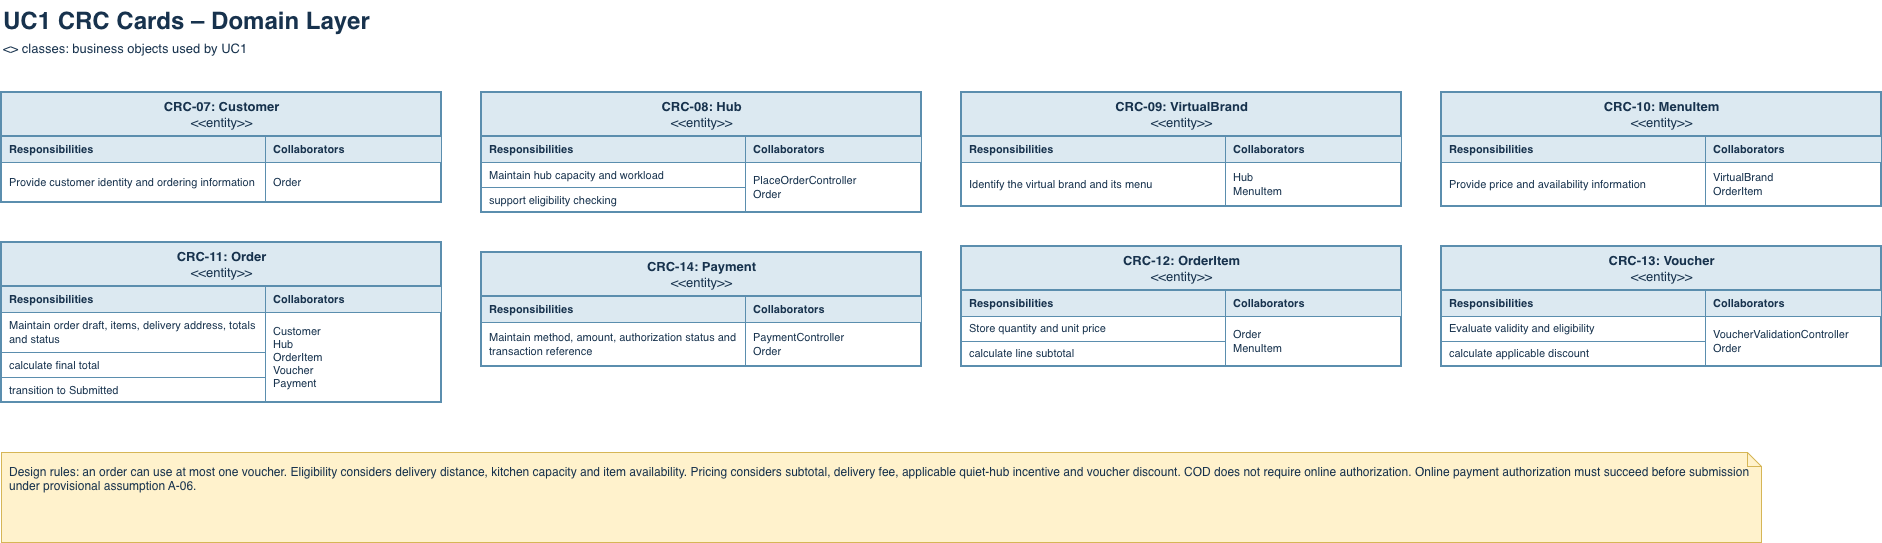

The diagram above was exported from draw.io. Its source (the exported page's mxGraphModel, read from the mxfile embedded in the PNG):
<mxGraphModel dx="1935" dy="895" grid="1" gridSize="10" guides="1" tooltips="1" connect="1" arrows="1" fold="1" page="1" pageScale="1" pageWidth="2000" pageHeight="1300" math="0" shadow="0">
  <root>
    <mxCell id="0" />
    <mxCell id="1" parent="0" />
    <mxCell id="dm_title" parent="1" style="text;html=1;align=left;verticalAlign=top;whiteSpace=wrap;fontSize=24;fontStyle=1;fontColor=#17324d;" value="UC1 CRC Cards – Domain Layer" vertex="1">
      <mxGeometry height="34" width="1200" x="40" y="8" as="geometry" />
    </mxCell>
    <mxCell id="dm_sub" parent="1" style="text;html=1;align=left;verticalAlign=top;whiteSpace=wrap;fontSize=13;fontColor=#17324d;" value="&lt;&lt;entity&gt;&gt; classes: business objects used by UC1" vertex="1">
      <mxGeometry height="22" width="1400" x="40" y="42" as="geometry" />
    </mxCell>
    <mxCell id="dm_1" parent="1" style="swimlane;fontStyle=0;align=center;verticalAlign=top;startSize=44;collapsible=0;html=1;fillColor=#dce9f1;strokeColor=#5b8eae;strokeWidth=2;fontColor=#17324d;fontSize=13;swimlaneFillColor=#ffffff;" value="&lt;b&gt;CRC-07: Customer&lt;/b&gt;&lt;br&gt;&amp;lt;&amp;lt;entity&amp;gt;&amp;gt;" vertex="1">
      <mxGeometry height="110" width="440" x="40" y="100" as="geometry" />
    </mxCell>
    <mxCell id="dm_2" parent="dm_1" style="rounded=0;whiteSpace=wrap;html=1;align=left;verticalAlign=middle;spacingLeft=6;spacingRight=4;fontSize=11;fontColor=#17324d;strokeColor=#5b8eae;fillColor=#dce9f1;fontStyle=1;" value="Responsibilities" vertex="1">
      <mxGeometry height="26" width="264" y="44" as="geometry" />
    </mxCell>
    <mxCell id="dm_3" parent="dm_1" style="rounded=0;whiteSpace=wrap;html=1;align=left;verticalAlign=middle;spacingLeft=6;spacingRight=4;fontSize=11;fontColor=#17324d;strokeColor=#5b8eae;fillColor=#dce9f1;fontStyle=1;" value="Collaborators" vertex="1">
      <mxGeometry height="26" width="176" x="264" y="44" as="geometry" />
    </mxCell>
    <mxCell id="dm_4" parent="dm_1" style="rounded=0;whiteSpace=wrap;html=1;align=left;verticalAlign=middle;spacingLeft=6;spacingRight=4;fontSize=11;fontColor=#17324d;strokeColor=#5b8eae;fillColor=none;" value="Provide customer identity and ordering information" vertex="1">
      <mxGeometry height="40" width="264" y="70" as="geometry" />
    </mxCell>
    <mxCell id="dm_5" parent="dm_1" style="rounded=0;whiteSpace=wrap;html=1;align=left;verticalAlign=middle;spacingLeft=6;spacingRight=4;fontSize=11;fontColor=#17324d;strokeColor=#5b8eae;fillColor=none;" value="Order" vertex="1">
      <mxGeometry height="40" width="176" x="264" y="70" as="geometry" />
    </mxCell>
    <mxCell id="dm_6" parent="1" style="swimlane;fontStyle=0;align=center;verticalAlign=top;startSize=44;collapsible=0;html=1;fillColor=#dce9f1;strokeColor=#5b8eae;strokeWidth=2;fontColor=#17324d;fontSize=13;swimlaneFillColor=#ffffff;" value="&lt;b&gt;CRC-08: Hub&lt;/b&gt;&lt;br&gt;&amp;lt;&amp;lt;entity&amp;gt;&amp;gt;" vertex="1">
      <mxGeometry height="120" width="440" x="520" y="100" as="geometry" />
    </mxCell>
    <mxCell id="dm_7" parent="dm_6" style="rounded=0;whiteSpace=wrap;html=1;align=left;verticalAlign=middle;spacingLeft=6;spacingRight=4;fontSize=11;fontColor=#17324d;strokeColor=#5b8eae;fillColor=#dce9f1;fontStyle=1;" value="Responsibilities" vertex="1">
      <mxGeometry height="26" width="264" y="44" as="geometry" />
    </mxCell>
    <mxCell id="dm_8" parent="dm_6" style="rounded=0;whiteSpace=wrap;html=1;align=left;verticalAlign=middle;spacingLeft=6;spacingRight=4;fontSize=11;fontColor=#17324d;strokeColor=#5b8eae;fillColor=#dce9f1;fontStyle=1;" value="Collaborators" vertex="1">
      <mxGeometry height="26" width="176" x="264" y="44" as="geometry" />
    </mxCell>
    <mxCell id="dm_9" parent="dm_6" style="rounded=0;whiteSpace=wrap;html=1;align=left;verticalAlign=middle;spacingLeft=6;spacingRight=4;fontSize=11;fontColor=#17324d;strokeColor=#5b8eae;fillColor=none;" value="Maintain hub capacity and workload" vertex="1">
      <mxGeometry height="25" width="264" y="70" as="geometry" />
    </mxCell>
    <mxCell id="dm_10" parent="dm_6" style="rounded=0;whiteSpace=wrap;html=1;align=left;verticalAlign=middle;spacingLeft=6;spacingRight=4;fontSize=11;fontColor=#17324d;strokeColor=#5b8eae;fillColor=none;" value="support eligibility checking" vertex="1">
      <mxGeometry height="25" width="264" y="95" as="geometry" />
    </mxCell>
    <mxCell id="dm_11" parent="dm_6" style="rounded=0;whiteSpace=wrap;html=1;align=left;verticalAlign=middle;spacingLeft=6;spacingRight=4;fontSize=11;fontColor=#17324d;strokeColor=#5b8eae;fillColor=none;" value="PlaceOrderController&lt;br&gt;Order" vertex="1">
      <mxGeometry height="50" width="176" x="264" y="70" as="geometry" />
    </mxCell>
    <mxCell id="dm_12" parent="1" style="swimlane;fontStyle=0;align=center;verticalAlign=top;startSize=44;collapsible=0;html=1;fillColor=#dce9f1;strokeColor=#5b8eae;strokeWidth=2;fontColor=#17324d;fontSize=13;swimlaneFillColor=#ffffff;" value="&lt;b&gt;CRC-09: VirtualBrand&lt;/b&gt;&lt;br&gt;&amp;lt;&amp;lt;entity&amp;gt;&amp;gt;" vertex="1">
      <mxGeometry height="114" width="440" x="1000" y="100" as="geometry" />
    </mxCell>
    <mxCell id="dm_13" parent="dm_12" style="rounded=0;whiteSpace=wrap;html=1;align=left;verticalAlign=middle;spacingLeft=6;spacingRight=4;fontSize=11;fontColor=#17324d;strokeColor=#5b8eae;fillColor=#dce9f1;fontStyle=1;" value="Responsibilities" vertex="1">
      <mxGeometry height="26" width="264" y="44" as="geometry" />
    </mxCell>
    <mxCell id="dm_14" parent="dm_12" style="rounded=0;whiteSpace=wrap;html=1;align=left;verticalAlign=middle;spacingLeft=6;spacingRight=4;fontSize=11;fontColor=#17324d;strokeColor=#5b8eae;fillColor=#dce9f1;fontStyle=1;" value="Collaborators" vertex="1">
      <mxGeometry height="26" width="176" x="264" y="44" as="geometry" />
    </mxCell>
    <mxCell id="dm_15" parent="dm_12" style="rounded=0;whiteSpace=wrap;html=1;align=left;verticalAlign=middle;spacingLeft=6;spacingRight=4;fontSize=11;fontColor=#17324d;strokeColor=#5b8eae;fillColor=none;" value="Identify the virtual brand and its menu" vertex="1">
      <mxGeometry height="44" width="264" y="70" as="geometry" />
    </mxCell>
    <mxCell id="dm_16" parent="dm_12" style="rounded=0;whiteSpace=wrap;html=1;align=left;verticalAlign=middle;spacingLeft=6;spacingRight=4;fontSize=11;fontColor=#17324d;strokeColor=#5b8eae;fillColor=none;" value="Hub&lt;br&gt;MenuItem" vertex="1">
      <mxGeometry height="44" width="176" x="264" y="70" as="geometry" />
    </mxCell>
    <mxCell id="dm_17" parent="1" style="swimlane;fontStyle=0;align=center;verticalAlign=top;startSize=44;collapsible=0;html=1;fillColor=#dce9f1;strokeColor=#5b8eae;strokeWidth=2;fontColor=#17324d;fontSize=13;swimlaneFillColor=#ffffff;" value="&lt;b&gt;CRC-10: MenuItem&lt;/b&gt;&lt;br&gt;&amp;lt;&amp;lt;entity&amp;gt;&amp;gt;" vertex="1">
      <mxGeometry height="114" width="440" x="1480" y="100" as="geometry" />
    </mxCell>
    <mxCell id="dm_18" parent="dm_17" style="rounded=0;whiteSpace=wrap;html=1;align=left;verticalAlign=middle;spacingLeft=6;spacingRight=4;fontSize=11;fontColor=#17324d;strokeColor=#5b8eae;fillColor=#dce9f1;fontStyle=1;" value="Responsibilities" vertex="1">
      <mxGeometry height="26" width="264" y="44" as="geometry" />
    </mxCell>
    <mxCell id="dm_19" parent="dm_17" style="rounded=0;whiteSpace=wrap;html=1;align=left;verticalAlign=middle;spacingLeft=6;spacingRight=4;fontSize=11;fontColor=#17324d;strokeColor=#5b8eae;fillColor=#dce9f1;fontStyle=1;" value="Collaborators" vertex="1">
      <mxGeometry height="26" width="176" x="264" y="44" as="geometry" />
    </mxCell>
    <mxCell id="dm_20" parent="dm_17" style="rounded=0;whiteSpace=wrap;html=1;align=left;verticalAlign=middle;spacingLeft=6;spacingRight=4;fontSize=11;fontColor=#17324d;strokeColor=#5b8eae;fillColor=none;" value="Provide price and availability information" vertex="1">
      <mxGeometry height="44" width="264" y="70" as="geometry" />
    </mxCell>
    <mxCell id="dm_21" parent="dm_17" style="rounded=0;whiteSpace=wrap;html=1;align=left;verticalAlign=middle;spacingLeft=6;spacingRight=4;fontSize=11;fontColor=#17324d;strokeColor=#5b8eae;fillColor=none;" value="VirtualBrand&lt;br&gt;OrderItem" vertex="1">
      <mxGeometry height="44" width="176" x="264" y="70" as="geometry" />
    </mxCell>
    <mxCell id="dm_22" parent="1" style="swimlane;fontStyle=0;align=center;verticalAlign=top;startSize=44;collapsible=0;html=1;fillColor=#dce9f1;strokeColor=#5b8eae;strokeWidth=2;fontColor=#17324d;fontSize=13;swimlaneFillColor=#ffffff;" value="&lt;b&gt;CRC-11: Order&lt;/b&gt;&lt;br&gt;&amp;lt;&amp;lt;entity&amp;gt;&amp;gt;" vertex="1">
      <mxGeometry height="160" width="440" x="40" y="250" as="geometry" />
    </mxCell>
    <mxCell id="dm_23" parent="dm_22" style="rounded=0;whiteSpace=wrap;html=1;align=left;verticalAlign=middle;spacingLeft=6;spacingRight=4;fontSize=11;fontColor=#17324d;strokeColor=#5b8eae;fillColor=#dce9f1;fontStyle=1;" value="Responsibilities" vertex="1">
      <mxGeometry height="26" width="264" y="44" as="geometry" />
    </mxCell>
    <mxCell id="dm_24" parent="dm_22" style="rounded=0;whiteSpace=wrap;html=1;align=left;verticalAlign=middle;spacingLeft=6;spacingRight=4;fontSize=11;fontColor=#17324d;strokeColor=#5b8eae;fillColor=#dce9f1;fontStyle=1;" value="Collaborators" vertex="1">
      <mxGeometry height="26" width="176" x="264" y="44" as="geometry" />
    </mxCell>
    <mxCell id="dm_25" parent="dm_22" style="rounded=0;whiteSpace=wrap;html=1;align=left;verticalAlign=middle;spacingLeft=6;spacingRight=4;fontSize=11;fontColor=#17324d;strokeColor=#5b8eae;fillColor=none;" value="Maintain order draft, items, delivery address, totals and status" vertex="1">
      <mxGeometry height="40" width="264" y="70" as="geometry" />
    </mxCell>
    <mxCell id="dm_26" parent="dm_22" style="rounded=0;whiteSpace=wrap;html=1;align=left;verticalAlign=middle;spacingLeft=6;spacingRight=4;fontSize=11;fontColor=#17324d;strokeColor=#5b8eae;fillColor=none;" value="calculate final total" vertex="1">
      <mxGeometry height="25" width="264" y="110" as="geometry" />
    </mxCell>
    <mxCell id="dm_27" parent="dm_22" style="rounded=0;whiteSpace=wrap;html=1;align=left;verticalAlign=middle;spacingLeft=6;spacingRight=4;fontSize=11;fontColor=#17324d;strokeColor=#5b8eae;fillColor=none;" value="transition to Submitted" vertex="1">
      <mxGeometry height="25" width="264" y="135" as="geometry" />
    </mxCell>
    <mxCell id="dm_28" parent="dm_22" style="rounded=0;whiteSpace=wrap;html=1;align=left;verticalAlign=middle;spacingLeft=6;spacingRight=4;fontSize=11;fontColor=#17324d;strokeColor=#5b8eae;fillColor=none;" value="Customer&lt;br&gt;Hub&lt;br&gt;OrderItem&lt;br&gt;Voucher&lt;br&gt;Payment" vertex="1">
      <mxGeometry height="90" width="176" x="264" y="70" as="geometry" />
    </mxCell>
    <mxCell id="dm_29" parent="1" style="swimlane;fontStyle=0;align=center;verticalAlign=top;startSize=44;collapsible=0;html=1;fillColor=#dce9f1;strokeColor=#5b8eae;strokeWidth=2;fontColor=#17324d;fontSize=13;swimlaneFillColor=#ffffff;" value="&lt;b&gt;CRC-12: OrderItem&lt;/b&gt;&lt;br&gt;&amp;lt;&amp;lt;entity&amp;gt;&amp;gt;" vertex="1">
      <mxGeometry height="120" width="440" x="1000" y="254" as="geometry" />
    </mxCell>
    <mxCell id="dm_30" parent="dm_29" style="rounded=0;whiteSpace=wrap;html=1;align=left;verticalAlign=middle;spacingLeft=6;spacingRight=4;fontSize=11;fontColor=#17324d;strokeColor=#5b8eae;fillColor=#dce9f1;fontStyle=1;" value="Responsibilities" vertex="1">
      <mxGeometry height="26" width="264" y="44" as="geometry" />
    </mxCell>
    <mxCell id="dm_31" parent="dm_29" style="rounded=0;whiteSpace=wrap;html=1;align=left;verticalAlign=middle;spacingLeft=6;spacingRight=4;fontSize=11;fontColor=#17324d;strokeColor=#5b8eae;fillColor=#dce9f1;fontStyle=1;" value="Collaborators" vertex="1">
      <mxGeometry height="26" width="176" x="264" y="44" as="geometry" />
    </mxCell>
    <mxCell id="dm_32" parent="dm_29" style="rounded=0;whiteSpace=wrap;html=1;align=left;verticalAlign=middle;spacingLeft=6;spacingRight=4;fontSize=11;fontColor=#17324d;strokeColor=#5b8eae;fillColor=none;" value="Store quantity and unit price" vertex="1">
      <mxGeometry height="25" width="264" y="70" as="geometry" />
    </mxCell>
    <mxCell id="dm_33" parent="dm_29" style="rounded=0;whiteSpace=wrap;html=1;align=left;verticalAlign=middle;spacingLeft=6;spacingRight=4;fontSize=11;fontColor=#17324d;strokeColor=#5b8eae;fillColor=none;" value="calculate line subtotal" vertex="1">
      <mxGeometry height="25" width="264" y="95" as="geometry" />
    </mxCell>
    <mxCell id="dm_34" parent="dm_29" style="rounded=0;whiteSpace=wrap;html=1;align=left;verticalAlign=middle;spacingLeft=6;spacingRight=4;fontSize=11;fontColor=#17324d;strokeColor=#5b8eae;fillColor=none;" value="Order&lt;br&gt;MenuItem" vertex="1">
      <mxGeometry height="50" width="176" x="264" y="70" as="geometry" />
    </mxCell>
    <mxCell id="dm_35" parent="1" style="swimlane;fontStyle=0;align=center;verticalAlign=top;startSize=44;collapsible=0;html=1;fillColor=#dce9f1;strokeColor=#5b8eae;strokeWidth=2;fontColor=#17324d;fontSize=13;swimlaneFillColor=#ffffff;" value="&lt;b&gt;CRC-13: Voucher&lt;/b&gt;&lt;br&gt;&amp;lt;&amp;lt;entity&amp;gt;&amp;gt;" vertex="1">
      <mxGeometry height="120" width="440" x="1480" y="254" as="geometry" />
    </mxCell>
    <mxCell id="dm_36" parent="dm_35" style="rounded=0;whiteSpace=wrap;html=1;align=left;verticalAlign=middle;spacingLeft=6;spacingRight=4;fontSize=11;fontColor=#17324d;strokeColor=#5b8eae;fillColor=#dce9f1;fontStyle=1;" value="Responsibilities" vertex="1">
      <mxGeometry height="26" width="264" y="44" as="geometry" />
    </mxCell>
    <mxCell id="dm_37" parent="dm_35" style="rounded=0;whiteSpace=wrap;html=1;align=left;verticalAlign=middle;spacingLeft=6;spacingRight=4;fontSize=11;fontColor=#17324d;strokeColor=#5b8eae;fillColor=#dce9f1;fontStyle=1;" value="Collaborators" vertex="1">
      <mxGeometry height="26" width="176" x="264" y="44" as="geometry" />
    </mxCell>
    <mxCell id="dm_38" parent="dm_35" style="rounded=0;whiteSpace=wrap;html=1;align=left;verticalAlign=middle;spacingLeft=6;spacingRight=4;fontSize=11;fontColor=#17324d;strokeColor=#5b8eae;fillColor=none;" value="Evaluate validity and eligibility" vertex="1">
      <mxGeometry height="25" width="264" y="70" as="geometry" />
    </mxCell>
    <mxCell id="dm_39" parent="dm_35" style="rounded=0;whiteSpace=wrap;html=1;align=left;verticalAlign=middle;spacingLeft=6;spacingRight=4;fontSize=11;fontColor=#17324d;strokeColor=#5b8eae;fillColor=none;" value="calculate applicable discount" vertex="1">
      <mxGeometry height="25" width="264" y="95" as="geometry" />
    </mxCell>
    <mxCell id="dm_40" parent="dm_35" style="rounded=0;whiteSpace=wrap;html=1;align=left;verticalAlign=middle;spacingLeft=6;spacingRight=4;fontSize=11;fontColor=#17324d;strokeColor=#5b8eae;fillColor=none;" value="VoucherValidationController&lt;br&gt;Order" vertex="1">
      <mxGeometry height="50" width="176" x="264" y="70" as="geometry" />
    </mxCell>
    <mxCell id="dm_41" parent="1" style="swimlane;fontStyle=0;align=center;verticalAlign=top;startSize=44;collapsible=0;html=1;fillColor=#dce9f1;strokeColor=#5b8eae;strokeWidth=2;fontColor=#17324d;fontSize=13;swimlaneFillColor=#ffffff;" value="&lt;b&gt;CRC-14: Payment&lt;/b&gt;&lt;br&gt;&amp;lt;&amp;lt;entity&amp;gt;&amp;gt;" vertex="1">
      <mxGeometry height="114" width="440" x="520" y="260" as="geometry" />
    </mxCell>
    <mxCell id="dm_42" parent="dm_41" style="rounded=0;whiteSpace=wrap;html=1;align=left;verticalAlign=middle;spacingLeft=6;spacingRight=4;fontSize=11;fontColor=#17324d;strokeColor=#5b8eae;fillColor=#dce9f1;fontStyle=1;" value="Responsibilities" vertex="1">
      <mxGeometry height="26" width="264" y="44" as="geometry" />
    </mxCell>
    <mxCell id="dm_43" parent="dm_41" style="rounded=0;whiteSpace=wrap;html=1;align=left;verticalAlign=middle;spacingLeft=6;spacingRight=4;fontSize=11;fontColor=#17324d;strokeColor=#5b8eae;fillColor=#dce9f1;fontStyle=1;" value="Collaborators" vertex="1">
      <mxGeometry height="26" width="176" x="264" y="44" as="geometry" />
    </mxCell>
    <mxCell id="dm_44" parent="dm_41" style="rounded=0;whiteSpace=wrap;html=1;align=left;verticalAlign=middle;spacingLeft=6;spacingRight=4;fontSize=11;fontColor=#17324d;strokeColor=#5b8eae;fillColor=none;" value="Maintain method, amount, authorization status and transaction reference" vertex="1">
      <mxGeometry height="44" width="264" y="70" as="geometry" />
    </mxCell>
    <mxCell id="dm_45" parent="dm_41" style="rounded=0;whiteSpace=wrap;html=1;align=left;verticalAlign=middle;spacingLeft=6;spacingRight=4;fontSize=11;fontColor=#17324d;strokeColor=#5b8eae;fillColor=none;" value="PaymentController&lt;br&gt;Order" vertex="1">
      <mxGeometry height="44" width="176" x="264" y="70" as="geometry" />
    </mxCell>
    <mxCell id="dm_46" parent="1" style="shape=note;size=14;whiteSpace=wrap;html=1;align=left;verticalAlign=top;spacing=8;fillColor=#fff2cc;strokeColor=#d6b656;fontSize=12;fontColor=#17324d;" value="Design rules: an order can use at most one voucher. Eligibility considers delivery distance, kitchen capacity and item availability. Pricing considers subtotal, delivery fee, applicable quiet-hub incentive and voucher discount. COD does not require online authorization. Online payment authorization must succeed before submission under provisional assumption A-06." vertex="1">
      <mxGeometry height="90" width="1760" x="40" y="460" as="geometry" />
    </mxCell>
  </root>
</mxGraphModel>